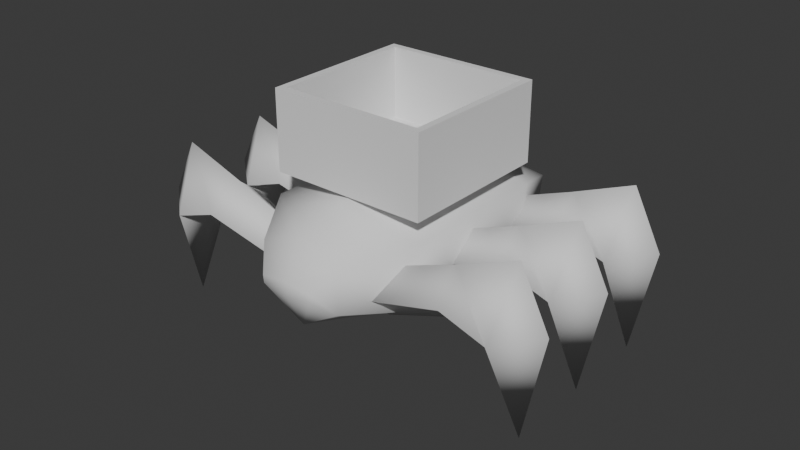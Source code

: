 # Source: boss.blend  (saved by Blender 4.2.66; exported with 4.5.12 LTS)
import bpy
from mathutils import Matrix  # noqa: F401  (used for matrix-valued properties, if any)

bpy.ops.wm.read_factory_settings(use_empty=True)
scene = bpy.context.scene
scene.name = 'Scene'

# ---- collections
col_collection = bpy.data.collections.new('Collection'); scene.collection.children.link(col_collection)

# ---- world
world_world = bpy.data.worlds.new('World'); scene.world = world_world
world_world.use_nodes = True; world_world.node_tree.nodes.clear()
_N = world_world.node_tree.nodes; _L = world_world.node_tree.links
n0 = _N.new('ShaderNodeOutputWorld'); n0.name = 'World Output'; n0.location = (300, 300)
n1 = _N.new('ShaderNodeBackground'); n1.name = 'Background'; n1.location = (10, 300)
n1.inputs[0].default_value = (0.05088, 0.05088, 0.05088, 1.0)
_L.new(n1.outputs[0], n0.inputs[0])
n0.is_active_output = True
world_world.color = (0.05088, 0.05088, 0.05088)
world_world.sun_shadow_jitter_overblur = 0.0

# ---- meshes
me_cube_001 = bpy.data.meshes.new('Cube.001')
me_cube_001.from_pydata([(-1.0, -1.0, 0.0), (-0.912, -0.912, 1.0), (-1.0, 1.0, 0.0), (-0.912, 0.912, 1.0), (1.0, -1.0, 0.0), (0.912, -0.912, 1.0), (1.0, 1.0, 0.0), (0.912, 0.912, 1.0), (-1.0, -1.0, 1.0), (-1.0, 1.0, 1.0), (1.0, 1.0, 1.0), (1.0, -1.0, 1.0), (-0.912, -0.912, 0.1), (-0.912, 0.912, 0.1), (0.912, 0.912, 0.1), (0.912, -0.912, 0.1)], [], [(0, 8, 9, 2), (2, 9, 10, 6), (6, 10, 11, 4), (4, 11, 8, 0), (2, 6, 4, 0), (5, 7, 14, 15), (1, 3, 9, 8), (3, 7, 10, 9), (7, 5, 11, 10), (5, 1, 8, 11), (14, 13, 12, 15), (3, 1, 12, 13), (1, 5, 15, 12), (7, 3, 13, 14)])
_uv = me_cube_001.uv_layers.new(name='UVMap')
_uv.uv.foreach_set('vector', [0.375, 0.0, 0.625, 0.0, 0.625, 0.25, 0.375, 0.25, 0.375, 0.25, 0.625, 0.25, 0.625, 0.5, 0.375, 0.5, 0.375, 0.5, 0.625, 0.5, 0.625, 0.75, 0.375, 0.75, 0.375, 0.75, 0.625, 0.75, 0.625, 1.0, 0.375, 1.0, 0.125, 0.5, 0.375, 0.5, 0.375, 0.75, 0.125, 0.75, 0.636, 0.739, 0.636, 0.511, 0.636, 0.511, 0.636, 0.739, 0.864, 0.739, 0.864, 0.511, 0.875, 0.5, 0.875, 0.75, 0.864, 0.511, 0.636, 0.511, 0.625, 0.5, 0.875, 0.5, 0.636, 0.511, 0.636, 0.739, 0.625, 0.75, 0.625, 0.5, 0.636, 0.739, 0.864, 0.739, 0.875, 0.75, 0.625, 0.75, 0.636, 0.511, 0.864, 0.511, 0.864, 0.739, 0.636, 0.739, 0.864, 0.511, 0.864, 0.739, 0.864, 0.739, 0.864, 0.511, 0.864, 0.739, 0.636, 0.739, 0.636, 0.739, 0.864, 0.739, 0.636, 0.511, 0.864, 0.511, 0.864, 0.511, 0.636, 0.511])
me_cube_001.update()
me_cube_002 = bpy.data.meshes.new('Cube.002')
me_cube_002.from_pydata([(-0.2, -1.49e-08, -0.2828), (-0.2, -0.2828, 1.49e-08), (-0.2, 0.2828, -1.49e-08), (-0.2, 1.49e-08, 0.2828), (1.075, 0.01535, -0.2542), (0.9, -0.396, 4.47e-08), (0.9, 0.396, 2.98e-09), (0.9, 1.937e-08, 0.3261), (1.728, 0.02699, 0.3733), (1.392, 0.396, -0.3607), (1.248, 0.01535, -0.4218), (1.392, -0.396, -0.3607), (1.866, 1.165e-07, -0.4189), (1.193, 5.96e-08, -1.584)], [], [(0, 1, 3, 2), (2, 3, 7, 6), (7, 5, 11, 8), (4, 5, 1, 0), (2, 6, 4, 0), (7, 3, 1, 5), (6, 7, 8, 9), (5, 4, 10, 11), (4, 6, 9, 10), (12, 11, 13), (8, 11, 12), (9, 8, 12), (9, 12, 13), (11, 10, 13), (10, 9, 13)])
me_cube_002.polygons.foreach_set('use_smooth', [True] * 15)
_uv = me_cube_002.uv_layers.new(name='UVMap')
_uv.uv.foreach_set('vector', [0.375, 0.0, 0.625, 0.0, 0.625, 0.25, 0.375, 0.25, 0.375, 0.25, 0.625, 0.25, 0.625, 0.5, 0.375, 0.5, 0.625, 0.5, 0.625, 0.75, 0.625, 0.75, 0.625, 0.5, 0.375, 0.75, 0.625, 0.75, 0.625, 1.0, 0.375, 1.0, 0.125, 0.5, 0.375, 0.5, 0.375, 0.75, 0.125, 0.75, 0.625, 0.5, 0.875, 0.5, 0.875, 0.75, 0.625, 0.75, 0.375, 0.5, 0.625, 0.5, 0.625, 0.5, 0.375, 0.5, 0.625, 0.75, 0.375, 0.75, 0.375, 0.75, 0.625, 0.75, 0.375, 0.75, 0.375, 0.5, 0.375, 0.5, 0.375, 0.75, 0.625, 0.5, 0.625, 0.75, 0.625, 0.5, 0.625, 0.5, 0.625, 0.75, 0.625, 0.5, 0.375, 0.5, 0.625, 0.5, 0.625, 0.5, 0.375, 0.5, 0.625, 0.5, 0.375, 0.5, 0.625, 0.75, 0.375, 0.75, 0.625, 0.75, 0.375, 0.75, 0.375, 0.5, 0.375, 0.75])
me_cube_002.update()
me_cube_003 = bpy.data.meshes.new('Cube.003')
me_cube_003.from_pydata([(0.0, -1.711, 0.5201), (0.0, -1.711, -0.5011), (0.491, -1.711, -0.1985), (0.545, -1.711, 0.358), (0.9212, -1.0, -0.3096), (1.0, -1.0, 0.5012), (0.9212, 1.0, -0.3096), (1.0, 1.0, 0.5012), (0.0, 1.0, -0.7506), (0.0, 1.0, 0.7375), (0.0, -1.0, -0.7506), (0.0, -1.0, 0.7375), (0.0, 1.764, 0.3911), (0.7402, 1.764, 0.2729), (0.7008, 1.764, -0.1325), (0.0, 1.764, -0.353), (0.3408, -1.947, 0.09811), (0.0, -1.947, 0.1258), (0.0, -1.947, -0.04853), (0.3316, -1.947, 0.003135), (0.9212, 0.0, -0.3096), (1.0, 0.0, 0.5012), (0.0, 0.0, 0.7375), (0.0, 0.0, -0.7506)], [], [(15, 12, 13, 14), (6, 8, 15, 14), (20, 21, 5, 4), (4, 5, 3, 2), (23, 20, 4, 10), (5, 11, 0, 3), (21, 22, 11, 5), (7, 6, 14, 13), (10, 4, 2, 1), (1, 2, 19, 18), (9, 7, 13, 12), (19, 16, 17, 18), (2, 3, 16, 19), (3, 0, 17, 16), (7, 9, 22, 21), (8, 6, 20, 23), (6, 7, 21, 20)])
me_cube_003.polygons.foreach_set('use_smooth', [True] * 17)
_uv = me_cube_003.uv_layers.new(name='UVMap')
_uv.uv.foreach_set('vector', [0.375, 0.375, 0.625, 0.375, 0.625, 0.5, 0.375, 0.5, 0.375, 0.5, 0.25, 0.5, 0.25, 0.5, 0.375, 0.5, 0.375, 0.625, 0.625, 0.625, 0.625, 0.75, 0.375, 0.75, 0.375, 0.75, 0.625, 0.75, 0.625, 0.75, 0.375, 0.75, 0.25, 0.625, 0.375, 0.625, 0.375, 0.75, 0.25, 0.75, 0.625, 0.75, 0.75, 0.75, 0.75, 0.75, 0.625, 0.75, 0.625, 0.625, 0.75, 0.625, 0.75, 0.75, 0.625, 0.75, 0.625, 0.5, 0.375, 0.5, 0.375, 0.5, 0.625, 0.5, 0.25, 0.75, 0.375, 0.75, 0.375, 0.75, 0.25, 0.75, 0.25, 0.75, 0.375, 0.75, 0.375, 0.75, 0.25, 0.75, 0.75, 0.5, 0.625, 0.5, 0.625, 0.5, 0.75, 0.5, 0.375, 0.75, 0.625, 0.75, 0.625, 0.875, 0.375, 0.875, 0.375, 0.75, 0.625, 0.75, 0.625, 0.75, 0.375, 0.75, 0.625, 0.75, 0.75, 0.75, 0.75, 0.75, 0.625, 0.75, 0.625, 0.5, 0.75, 0.5, 0.75, 0.625, 0.625, 0.625, 0.25, 0.5, 0.375, 0.5, 0.375, 0.625, 0.25, 0.625, 0.375, 0.5, 0.625, 0.5, 0.625, 0.625, 0.375, 0.625])
me_cube_003.update()

# ---- objects
ob_cabin = bpy.data.objects.new('cabin', me_cube_001)
ob_leg1 = bpy.data.objects.new('leg1', me_cube_002)
ob_leg2 = bpy.data.objects.new('leg2', me_cube_002)
ob_leg3 = bpy.data.objects.new('leg3', me_cube_002)
ob_leg4 = bpy.data.objects.new('leg4', me_cube_002)
ob_leg5 = bpy.data.objects.new('leg5', me_cube_002)
ob_leg6 = bpy.data.objects.new('leg6', me_cube_002)
ob_body = bpy.data.objects.new('body', me_cube_003)

# ---- transforms, parenting, visibility, modifiers, constraints
ob_cabin.location = (0.0, 0.0, 1.966)
ob_leg1.location = (0.8, 2.517e-15, 1.131)
ob_leg1.rotation_euler = (7.171e-09, -0.3197, -4.448e-08)
ob_leg2.location = (0.8, 1.1, 1.131)
ob_leg2.rotation_euler = (7.171e-09, -0.3197, -4.448e-08)
ob_leg3.location = (0.8, -1.1, 1.131)
ob_leg3.rotation_euler = (7.171e-09, -0.3197, -4.448e-08)
ob_leg4.location = (-0.8, -1.1, 1.131)
ob_leg4.rotation_euler = (4.126e-08, -0.3068, 3.142)
ob_leg5.location = (-0.8, 2.419e-15, 1.131)
ob_leg5.rotation_euler = (4.126e-08, -0.3068, 3.142)
ob_leg6.location = (-0.8, 1.1, 1.131)
ob_leg6.rotation_euler = (4.126e-08, -0.3068, 3.142)
ob_body.location = (0.0, 0.0, 1.191)
_m = ob_body.modifiers.new('Mirror', 'MIRROR')
_m.use_clip = True

# ---- collection membership
col_collection.objects.link(ob_cabin)
col_collection.objects.link(ob_leg1)
col_collection.objects.link(ob_leg2)
col_collection.objects.link(ob_leg3)
col_collection.objects.link(ob_leg4)
col_collection.objects.link(ob_leg5)
col_collection.objects.link(ob_leg6)
col_collection.objects.link(ob_body)

# ---- scene / render settings (as saved in the file)
scene.frame_start = 1; scene.frame_end = 250; scene.frame_set(1)
scene.render.engine = 'BLENDER_EEVEE_NEXT'
bpy.context.view_layer.update()

# ---- added for rendering (the .blend has no active camera and no usable light): camera, sun
cam_auto = bpy.data.cameras.new('AutoCamera')
cam_auto.lens = 50.0
cam_auto.sensor_width = 36.0
cam_auto.clip_end = 1000.0
ob_auto_camera = bpy.data.objects.new('AutoCamera', cam_auto)
scene.collection.objects.link(ob_auto_camera)
ob_auto_camera.location = (7.3434, -8.89645, 7.1333)
ob_auto_camera.rotation_euler = (1.09748, -7.21219e-08, 0.694738)
scene.camera = ob_auto_camera
light_auto_sun = bpy.data.lights.new('AutoSun', 'SUN')
light_auto_sun.energy = 3.0
light_auto_sun.angle = 0.0523599
ob_auto_sun = bpy.data.objects.new('AutoSun', light_auto_sun)
scene.collection.objects.link(ob_auto_sun)
ob_auto_sun.rotation_euler = (0.872665, 0.174533, 0.523599)
bpy.context.view_layer.update()
